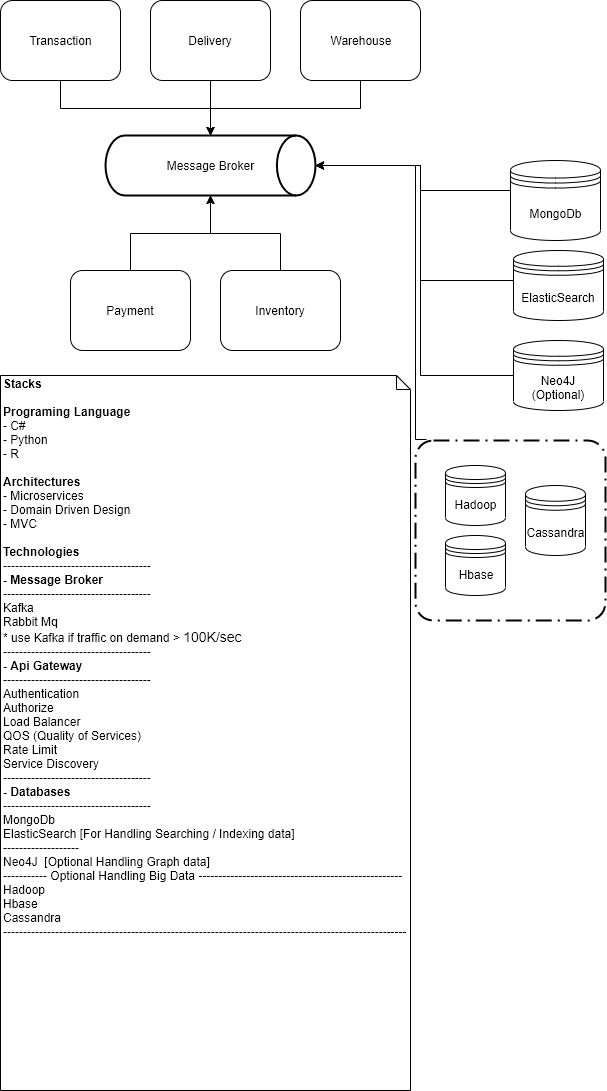

The diagram above was exported from draw.io. Its source (the exported page's mxGraphModel, read from the mxfile embedded in the PNG):
<mxGraphModel dx="696" dy="359" grid="1" gridSize="10" guides="1" tooltips="1" connect="1" arrows="1" fold="1" page="1" pageScale="1" pageWidth="850" pageHeight="1100" math="0" shadow="0">
  <root>
    <mxCell id="eKj33UiacGgce1zo9KWV-0" />
    <mxCell id="eKj33UiacGgce1zo9KWV-1" parent="eKj33UiacGgce1zo9KWV-0" />
    <mxCell id="2jRnU0QLGPtDDkMSqEVX-9" value="" style="edgeStyle=orthogonalEdgeStyle;rounded=0;orthogonalLoop=1;jettySize=auto;html=1;" parent="eKj33UiacGgce1zo9KWV-1" source="eKj33UiacGgce1zo9KWV-2" target="2jRnU0QLGPtDDkMSqEVX-0" edge="1">
      <mxGeometry relative="1" as="geometry" />
    </mxCell>
    <mxCell id="eKj33UiacGgce1zo9KWV-2" value="Transaction" style="shape=ext;rounded=1;html=1;whiteSpace=wrap;" parent="eKj33UiacGgce1zo9KWV-1" vertex="1">
      <mxGeometry x="10" width="120" height="80" as="geometry" />
    </mxCell>
    <mxCell id="2jRnU0QLGPtDDkMSqEVX-10" value="" style="edgeStyle=orthogonalEdgeStyle;rounded=0;orthogonalLoop=1;jettySize=auto;html=1;" parent="eKj33UiacGgce1zo9KWV-1" source="XsUyqR3BjSy3DuSyC746-0" target="2jRnU0QLGPtDDkMSqEVX-0" edge="1">
      <mxGeometry relative="1" as="geometry" />
    </mxCell>
    <mxCell id="XsUyqR3BjSy3DuSyC746-0" value="Delivery" style="shape=ext;rounded=1;html=1;whiteSpace=wrap;" parent="eKj33UiacGgce1zo9KWV-1" vertex="1">
      <mxGeometry x="160" width="120" height="80" as="geometry" />
    </mxCell>
    <mxCell id="Ko_FYYBhhuuCr5EGNRlf-2" value="" style="edgeStyle=orthogonalEdgeStyle;rounded=0;orthogonalLoop=1;jettySize=auto;html=1;" parent="eKj33UiacGgce1zo9KWV-1" source="RRjVCaCCOhV91e0xyTv7-0" target="2jRnU0QLGPtDDkMSqEVX-0" edge="1">
      <mxGeometry relative="1" as="geometry" />
    </mxCell>
    <mxCell id="RRjVCaCCOhV91e0xyTv7-0" value="Warehouse" style="shape=ext;rounded=1;html=1;whiteSpace=wrap;" parent="eKj33UiacGgce1zo9KWV-1" vertex="1">
      <mxGeometry x="310" width="120" height="80" as="geometry" />
    </mxCell>
    <mxCell id="2jRnU0QLGPtDDkMSqEVX-8" value="" style="edgeStyle=orthogonalEdgeStyle;rounded=0;orthogonalLoop=1;jettySize=auto;html=1;" parent="eKj33UiacGgce1zo9KWV-1" source="_4HCyY8baphX1JVBP3y4-0" target="2jRnU0QLGPtDDkMSqEVX-0" edge="1">
      <mxGeometry relative="1" as="geometry" />
    </mxCell>
    <mxCell id="_4HCyY8baphX1JVBP3y4-0" value="Inventory" style="shape=ext;rounded=1;html=1;whiteSpace=wrap;" parent="eKj33UiacGgce1zo9KWV-1" vertex="1">
      <mxGeometry x="230" y="270" width="120" height="80" as="geometry" />
    </mxCell>
    <mxCell id="2jRnU0QLGPtDDkMSqEVX-1" value="" style="edgeStyle=orthogonalEdgeStyle;rounded=0;orthogonalLoop=1;jettySize=auto;html=1;" parent="eKj33UiacGgce1zo9KWV-1" source="oNXvOsXnALtaQpJ03txI-0" target="2jRnU0QLGPtDDkMSqEVX-0" edge="1">
      <mxGeometry relative="1" as="geometry" />
    </mxCell>
    <mxCell id="oNXvOsXnALtaQpJ03txI-0" value="Payment" style="shape=ext;rounded=1;html=1;whiteSpace=wrap;" parent="eKj33UiacGgce1zo9KWV-1" vertex="1">
      <mxGeometry x="80" y="270" width="120" height="80" as="geometry" />
    </mxCell>
    <mxCell id="2jRnU0QLGPtDDkMSqEVX-0" value="Message Broker" style="strokeWidth=2;html=1;shape=mxgraph.flowchart.direct_data;whiteSpace=wrap;" parent="eKj33UiacGgce1zo9KWV-1" vertex="1">
      <mxGeometry x="115" y="135" width="210" height="60" as="geometry" />
    </mxCell>
    <mxCell id="2jRnU0QLGPtDDkMSqEVX-16" value="" style="edgeStyle=orthogonalEdgeStyle;rounded=0;orthogonalLoop=1;jettySize=auto;html=1;" parent="eKj33UiacGgce1zo9KWV-1" source="2jRnU0QLGPtDDkMSqEVX-14" target="2jRnU0QLGPtDDkMSqEVX-0" edge="1">
      <mxGeometry relative="1" as="geometry">
        <mxPoint x="330" y="195" as="targetPoint" />
        <Array as="points">
          <mxPoint x="430" y="190" />
          <mxPoint x="430" y="165" />
        </Array>
      </mxGeometry>
    </mxCell>
    <mxCell id="2jRnU0QLGPtDDkMSqEVX-14" value="MongoDb" style="shape=datastore;whiteSpace=wrap;html=1;" parent="eKj33UiacGgce1zo9KWV-1" vertex="1">
      <mxGeometry x="520" y="160" width="90" height="80" as="geometry" />
    </mxCell>
    <mxCell id="2jRnU0QLGPtDDkMSqEVX-18" value="" style="edgeStyle=orthogonalEdgeStyle;rounded=0;orthogonalLoop=1;jettySize=auto;html=1;entryX=1;entryY=0.5;entryDx=0;entryDy=0;entryPerimeter=0;" parent="eKj33UiacGgce1zo9KWV-1" source="2jRnU0QLGPtDDkMSqEVX-17" target="2jRnU0QLGPtDDkMSqEVX-0" edge="1">
      <mxGeometry relative="1" as="geometry">
        <Array as="points">
          <mxPoint x="430" y="280" />
          <mxPoint x="430" y="165" />
        </Array>
      </mxGeometry>
    </mxCell>
    <mxCell id="2jRnU0QLGPtDDkMSqEVX-17" value="ElasticSearch" style="shape=datastore;whiteSpace=wrap;html=1;" parent="eKj33UiacGgce1zo9KWV-1" vertex="1">
      <mxGeometry x="523" y="250" width="90" height="70" as="geometry" />
    </mxCell>
    <mxCell id="2jRnU0QLGPtDDkMSqEVX-22" value="" style="edgeStyle=orthogonalEdgeStyle;rounded=0;orthogonalLoop=1;jettySize=auto;html=1;entryX=1;entryY=0.5;entryDx=0;entryDy=0;entryPerimeter=0;" parent="eKj33UiacGgce1zo9KWV-1" source="2jRnU0QLGPtDDkMSqEVX-20" target="2jRnU0QLGPtDDkMSqEVX-0" edge="1">
      <mxGeometry relative="1" as="geometry">
        <mxPoint x="443" y="375" as="targetPoint" />
        <Array as="points">
          <mxPoint x="430" y="375" />
          <mxPoint x="430" y="165" />
        </Array>
      </mxGeometry>
    </mxCell>
    <mxCell id="2jRnU0QLGPtDDkMSqEVX-20" value="Neo4J (Optional)" style="shape=datastore;whiteSpace=wrap;html=1;" parent="eKj33UiacGgce1zo9KWV-1" vertex="1">
      <mxGeometry x="523" y="340" width="90" height="70" as="geometry" />
    </mxCell>
    <mxCell id="Bop0bNauYGJJCVdTDbtz-5" value="" style="group" parent="eKj33UiacGgce1zo9KWV-1" vertex="1" connectable="0">
      <mxGeometry x="425" y="440" width="190" height="180" as="geometry" />
    </mxCell>
    <mxCell id="Bop0bNauYGJJCVdTDbtz-0" value="" style="rounded=1;arcSize=10;dashed=1;strokeColor=#000000;fillColor=none;gradientColor=none;dashPattern=8 3 1 3;strokeWidth=2;" parent="Bop0bNauYGJJCVdTDbtz-5" vertex="1">
      <mxGeometry width="190" height="180" as="geometry" />
    </mxCell>
    <mxCell id="Bop0bNauYGJJCVdTDbtz-1" value="Hadoop" style="shape=datastore;whiteSpace=wrap;html=1;" parent="Bop0bNauYGJJCVdTDbtz-5" vertex="1">
      <mxGeometry x="30" y="25" width="60" height="60" as="geometry" />
    </mxCell>
    <mxCell id="Bop0bNauYGJJCVdTDbtz-2" value="Hbase" style="shape=datastore;whiteSpace=wrap;html=1;" parent="Bop0bNauYGJJCVdTDbtz-5" vertex="1">
      <mxGeometry x="30" y="95" width="60" height="60" as="geometry" />
    </mxCell>
    <mxCell id="Bop0bNauYGJJCVdTDbtz-3" value="Cassandra" style="shape=datastore;whiteSpace=wrap;html=1;" parent="Bop0bNauYGJJCVdTDbtz-5" vertex="1">
      <mxGeometry x="110" y="45" width="60" height="70" as="geometry" />
    </mxCell>
    <mxCell id="Bop0bNauYGJJCVdTDbtz-7" value="" style="edgeStyle=orthogonalEdgeStyle;rounded=0;orthogonalLoop=1;jettySize=auto;html=1;entryX=1;entryY=0.5;entryDx=0;entryDy=0;entryPerimeter=0;exitX=0.058;exitY=-0.007;exitDx=0;exitDy=0;exitPerimeter=0;" parent="eKj33UiacGgce1zo9KWV-1" source="Bop0bNauYGJJCVdTDbtz-0" target="2jRnU0QLGPtDDkMSqEVX-0" edge="1">
      <mxGeometry relative="1" as="geometry">
        <mxPoint x="345" y="530" as="targetPoint" />
        <Array as="points">
          <mxPoint x="425" y="439" />
          <mxPoint x="425" y="165" />
        </Array>
      </mxGeometry>
    </mxCell>
    <mxCell id="Bop0bNauYGJJCVdTDbtz-9" value="&lt;b&gt;Stacks&lt;/b&gt;&lt;br&gt;&lt;br&gt;&lt;b&gt;Programing Language&lt;/b&gt;&lt;br&gt;- C#&lt;br&gt;- Python&lt;br&gt;- R&lt;br&gt;&lt;br&gt;&lt;b&gt;Architectures&lt;/b&gt;&lt;br&gt;- Microservices&lt;br&gt;- Domain Driven Design&lt;br&gt;- MVC&lt;br&gt;&lt;br&gt;&lt;b&gt;Technologies&lt;br&gt;&lt;/b&gt;-------------------------------------&lt;br&gt;&lt;b&gt;- Message Broker&lt;/b&gt;&lt;br&gt;-------------------------------------&lt;br&gt;Kafka&amp;nbsp;&lt;br&gt;Rabbit Mq&lt;br&gt;* use Kafka if traffic on demand &amp;gt;&amp;nbsp;&lt;span style=&quot;font-family: &amp;#34;montserrat&amp;#34; , sans-serif ; font-size: 14px&quot;&gt;100K/sec&lt;/span&gt;&lt;br&gt;-------------------------------------&lt;br&gt;&lt;b&gt;- Api&amp;nbsp;Gateway&lt;/b&gt;&lt;br&gt;-------------------------------------&lt;br&gt;Authentication&lt;br&gt;Authorize&lt;br&gt;Load Balancer&lt;br&gt;QOS (Quality of Services)&lt;br&gt;Rate Limit&lt;br&gt;Service Discovery&lt;br&gt;-------------------------------------&lt;br&gt;&lt;b&gt;- Databases&lt;br&gt;&lt;/b&gt;-------------------------------------&lt;br&gt;MongoDb&amp;nbsp;&lt;br&gt;ElasticSearch [For Handling Searching / Indexing data]&lt;br&gt;-------------------&lt;br&gt;Neo4J&amp;nbsp; [Optional Handling Graph data]&lt;br&gt;----------- Optional Handling Big Data ---------------------------------------------------&lt;br&gt;Hadoop&lt;br&gt;Hbase&lt;br&gt;Cassandra&lt;br&gt;-----------------------------------------------------------------------------------------------------" style="shape=note;whiteSpace=wrap;html=1;size=14;verticalAlign=top;align=left;spacingTop=-6;" parent="eKj33UiacGgce1zo9KWV-1" vertex="1">
      <mxGeometry x="10" y="375" width="410" height="715" as="geometry" />
    </mxCell>
  </root>
</mxGraphModel>